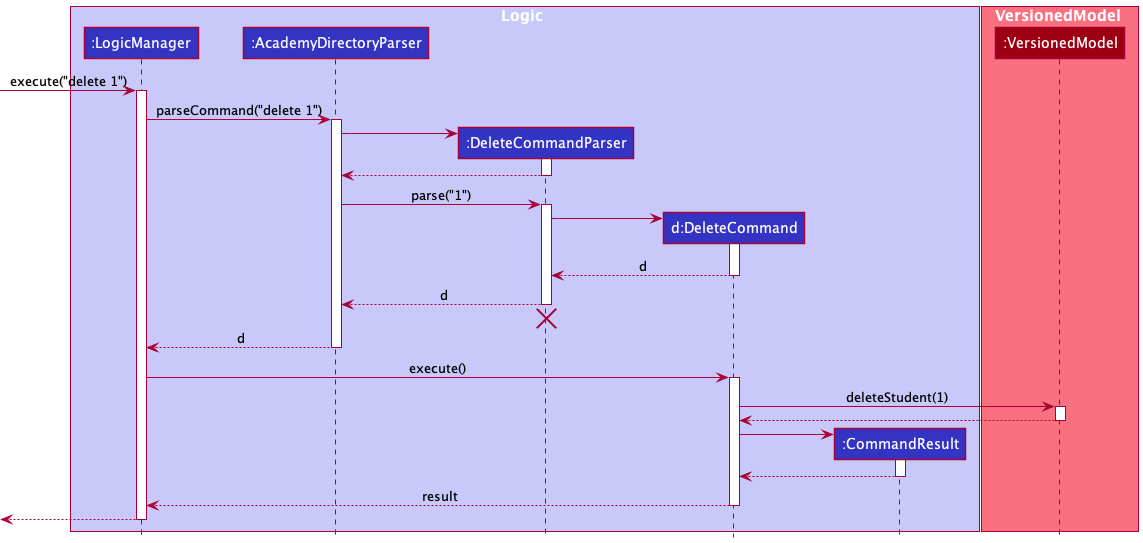

The diagram above was rendered by PlantUML. Its source (embedded in the PNG):
@startuml
!include ../../../style.puml

box Logic LOGIC_COLOR_T1
participant ":LogicManager" as LogicManager LOGIC_COLOR
participant ":AcademyDirectoryParser" as AcademyDirectoryParser LOGIC_COLOR
participant ":DeleteCommandParser" as DeleteCommandParser LOGIC_COLOR
participant "d:DeleteCommand" as DeleteCommand LOGIC_COLOR
participant ":CommandResult" as CommandResult LOGIC_COLOR
end box

box VersionedModel MODEL_COLOR_T1
participant ":VersionedModel" as Model MODEL_COLOR
end box

[-> LogicManager : execute("delete 1")
activate LogicManager

LogicManager -> AcademyDirectoryParser : parseCommand("delete 1")
activate AcademyDirectoryParser

create DeleteCommandParser
AcademyDirectoryParser -> DeleteCommandParser
activate DeleteCommandParser

DeleteCommandParser --> AcademyDirectoryParser
deactivate DeleteCommandParser

AcademyDirectoryParser -> DeleteCommandParser : parse("1")
activate DeleteCommandParser

create DeleteCommand
DeleteCommandParser -> DeleteCommand
activate DeleteCommand

DeleteCommand --> DeleteCommandParser : d
deactivate DeleteCommand

DeleteCommandParser --> AcademyDirectoryParser : d
deactivate DeleteCommandParser
'Hidden arrow to position the destroy marker below the end of the activation bar.
DeleteCommandParser -[hidden]-> AcademyDirectoryParser
destroy DeleteCommandParser

AcademyDirectoryParser --> LogicManager : d
deactivate AcademyDirectoryParser

LogicManager -> DeleteCommand : execute()
activate DeleteCommand

DeleteCommand -> Model : deleteStudent(1)
activate Model

Model --> DeleteCommand
deactivate Model

create CommandResult
DeleteCommand -> CommandResult
activate CommandResult

CommandResult --> DeleteCommand
deactivate CommandResult

DeleteCommand --> LogicManager : result
deactivate DeleteCommand

[<--LogicManager
deactivate LogicManager
@enduml